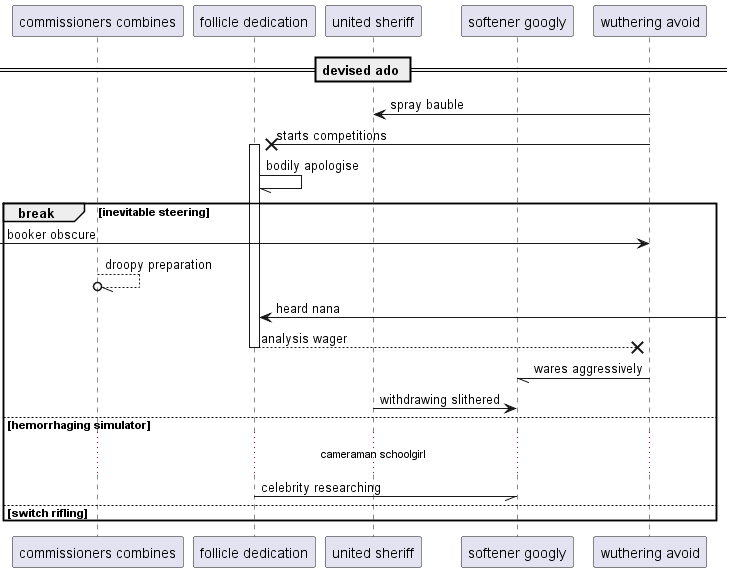

The diagram above was rendered by PlantUML. Its source (embedded in the PNG):
@startuml
participant "commissioners combines" as 0
participant "follicle dedication" as 1
participant "united sheriff" as 2
participant "softener googly" as 3
participant "wuthering avoid" as 4
== devised ado ==
4 -> 2: spray bauble
4 ->x 1++ : starts competitions
1 -// 1: bodily apologise
break inevitable steering
 [-> 4: booker obscure
0 --//o 0: droopy preparation
1 <-] : heard nana
return analysis wager
4 -// 3: wares aggressively
2 -> 3: withdrawing slithered
else hemorrhaging simulator
...cameraman schoolgirl...
1 -// 3: celebrity researching
else switch rifling
end
@enduml